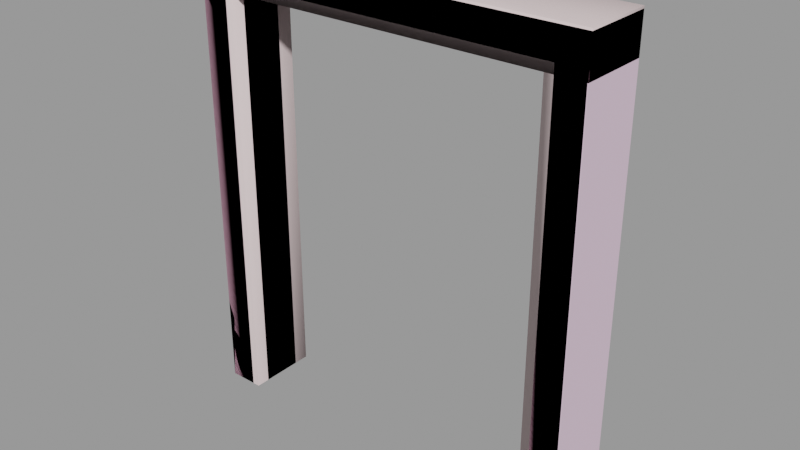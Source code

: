 # Source: doorframe004a.blend  (saved by Blender 2.92.15; exported with 4.5.12 LTS)
import bpy
from mathutils import Matrix  # noqa: F401  (used for matrix-valued properties, if any)

bpy.ops.wm.read_factory_settings(use_empty=True)
scene = bpy.context.scene
scene.name = 'doorframe004a.qc'

# ---- collections
col_doorframe004a = bpy.data.collections.new('doorframe004a'); scene.collection.children.link(col_doorframe004a)

# ---- materials (node trees are filled in below, after node groups)
mat_doorframe002a = bpy.data.materials.new('doorframe002a')
mat_doorframe002a.use_transparent_shadow = False
mat_doorframe002a.diffuse_color = (0.7854, 0.5806, 0.7278, 1.0)
mat_phy = bpy.data.materials.new('  phy')
mat_phy.use_transparent_shadow = False
mat_phy.diffuse_color = (0.9183, 0.7428, 0.747, 1.0)

# ---- material node trees

# ---- meshes
me_doorframe004a_reference = bpy.data.meshes.new('doorframe004a_reference')
me_doorframe004a_reference.from_pydata([(56.0, -20.0, 128.0), (56.0, -20.0, -1e-06), (56.0, -3e-06, 128.0), (56.0, 2e-06, 0.0), (48.0, -3e-06, 120.0), (48.0, 2e-06, 0.0), (48.0, -4.438, 120.0), (48.0, -4.438, 0.0), (-48.0, -4.438, 120.0), (-45.87, -4.438, 117.5), (-48.0, -4.438, 0.0), (-45.87, -4.438, 0.0), (-48.0, -16.04, 120.0), (-48.0, -16.04, -1e-06), (-45.87, -16.04, 117.5), (-45.87, -16.04, -1e-06), (45.87, -4.438, 117.5), (48.0, -16.04, 120.0), (45.87, -16.04, 117.5), (48.0, -16.04, -1e-06), (45.87, -16.04, -1e-06), (45.87, -4.438, 0.0), (48.0, -20.0, 120.0), (48.0, -20.0, -1e-06), (-48.0, -7e-06, 120.0), (-48.0, -2e-06, 0.0), (-48.0, -20.0, 120.0), (-48.0, -20.0, -1e-06), (-56.0, -8e-06, 128.0), (-56.0, -2e-06, 0.0), (-56.0, -20.0, 128.0), (-56.0, -20.0, -1e-06)], [], [(0, 1, 2), (1, 3, 2), (4, 5, 6), (5, 7, 6), (8, 9, 10), (10, 9, 11), (12, 13, 14), (13, 15, 14), (8, 6, 9), (6, 16, 9), (17, 12, 18), (12, 14, 18), (17, 18, 19), (19, 18, 20), (6, 7, 16), (7, 21, 16), (17, 19, 22), (19, 23, 22), (14, 15, 9), (15, 11, 9), (18, 14, 16), (14, 9, 16), (8, 10, 24), (10, 25, 24), (6, 8, 4), (8, 24, 4), (16, 21, 18), (21, 20, 18), (26, 27, 12), (27, 13, 12), (28, 29, 30), (29, 31, 30), (30, 0, 28), (0, 2, 28), (26, 12, 22), (12, 17, 22), (22, 23, 1), (0, 22, 1), (26, 22, 0), (30, 26, 0), (30, 31, 26), (31, 27, 26), (29, 24, 25), (28, 24, 29), (28, 2, 24), (2, 4, 24), (2, 3, 4), (3, 5, 4)])
me_doorframe004a_reference.polygons.foreach_set('use_smooth', [True] * 48)
_k = set([(0, 1), (0, 2), (0, 30), (1, 22), (2, 3), (2, 28), (4, 5), (4, 6), (4, 24), (6, 7), (6, 8), (8, 10), (8, 24), (9, 10), (9, 11), (9, 14), (9, 16), (12, 13), (12, 17), (12, 26), (14, 15), (14, 18), (16, 18), (16, 21), (17, 19), (17, 22), (18, 19), (18, 20), (22, 23), (22, 26), (24, 25), (24, 29), (26, 27), (28, 29), (28, 30), (30, 31)])
me_doorframe004a_reference.attributes.new('sharp_edge', 'BOOLEAN', 'EDGE').data.foreach_set('value', [ (min(e.vertices), max(e.vertices)) in _k for e in me_doorframe004a_reference.edges])
_uv = me_doorframe004a_reference.uv_layers.new(name='UVMap')
_uv.uv.foreach_set('vector', [0.8973, 0.9901, 0.8973, 4e-06, 0.9282, 0.9901, 0.8973, 4e-06, 0.9282, 4e-06, 0.9282, 0.9901, 0.1942, 0.7258, 0.1942, 0.01531, 0.2204, 0.7258, 0.1942, 0.01531, 0.2204, 0.01531, 0.2204, 0.7258, 0.4843, 0.7255, 0.4717, 0.7109, 0.4843, 0.01555, 0.4843, 0.01555, 0.4717, 0.7109, 0.4717, 0.01555, 0.3904, 0.7255, 0.3904, 0.01555, 0.403, 0.7109, 0.3904, 0.01555, 0.403, 0.01555, 0.403, 0.7109, 0.8217, 0.881, 0.2224, 0.881, 0.8084, 0.8656, 0.2224, 0.881, 0.2357, 0.8656, 0.8084, 0.8656, 0.2224, 0.7777, 0.8217, 0.7777, 0.2357, 0.7931, 0.8217, 0.7777, 0.8084, 0.7931, 0.2357, 0.7931, 0.3144, 0.7258, 0.3018, 0.7111, 0.3144, 0.01531, 0.3144, 0.01531, 0.3018, 0.7111, 0.3018, 0.01531, 0.2204, 0.7258, 0.2204, 0.01531, 0.2331, 0.7111, 0.2204, 0.01531, 0.2331, 0.01531, 0.2331, 0.7111, 0.3144, 0.7258, 0.3144, 0.01531, 0.3378, 0.7258, 0.3144, 0.01531, 0.3378, 0.01531, 0.3378, 0.7258, 0.403, 0.7109, 0.403, 0.01555, 0.4717, 0.7109, 0.403, 0.01555, 0.4717, 0.01555, 0.4717, 0.7109, 0.2357, 0.7931, 0.8084, 0.7931, 0.2357, 0.8656, 0.8084, 0.7931, 0.8084, 0.8656, 0.2357, 0.8656, 0.4843, 0.7255, 0.4843, 0.01555, 0.5105, 0.7255, 0.4843, 0.01555, 0.5105, 0.01555, 0.5105, 0.7255, 0.2224, 0.881, 0.8217, 0.881, 0.2224, 0.9087, 0.8217, 0.881, 0.8217, 0.9087, 0.2224, 0.9087, 0.2331, 0.7111, 0.2331, 0.01531, 0.3018, 0.7111, 0.2331, 0.01531, 0.3018, 0.01531, 0.3018, 0.7111, 0.367, 0.7255, 0.367, 0.01555, 0.3904, 0.7255, 0.367, 0.01555, 0.3904, 0.01555, 0.3904, 0.7255, 3.9e-05, 0.9901, 0.0, 4e-06, 0.03098, 0.9901, 0.0, 4e-06, 0.03094, 2e-06, 0.03098, 0.9901, 0.0, 0.8663, 2e-06, 0.0, 0.03094, 0.8663, 2e-06, 0.0, 0.03094, 0.0, 0.03094, 0.8663, 0.8217, 0.753, 0.8217, 0.7777, 0.2224, 0.753, 0.8217, 0.7777, 0.2224, 0.7777, 0.2224, 0.753, 0.8354, 0.9282, 0.8354, 4e-06, 0.8973, 4e-06, 0.8973, 0.9901, 0.8354, 0.9282, 0.8973, 4e-06, 0.09286, 0.9282, 0.8354, 0.9282, 0.8973, 0.9901, 0.03098, 0.9901, 0.09286, 0.9282, 0.8973, 0.9901, 0.03098, 0.9901, 0.03094, 2e-06, 0.09286, 0.9282, 0.03094, 2e-06, 0.09282, 0.0, 0.09286, 0.9282, 0.03072, 0.0, 0.09509, 0.9266, 0.09509, 0.0, 0.03072, 0.9891, 0.09509, 0.9266, 0.03072, 0.0, 0.03072, 0.9891, 0.8972, 0.9891, 0.09509, 0.9266, 0.8972, 0.9891, 0.8356, 0.9266, 0.09509, 0.9266, 0.8972, 0.9891, 0.8972, 0.0, 0.8356, 0.9266, 0.8972, 0.0, 0.8356, 0.0, 0.8356, 0.9266])
me_doorframe004a_reference.materials.append(mat_doorframe002a)
me_doorframe004a_reference.use_remesh_fix_poles = True
me_doorframe004a_reference.use_remesh_preserve_attributes = False
me_doorframe004a_reference.use_mirror_vertex_groups = False
me_doorframe004a_reference.update()
me_doorframe004a_reference.normals_split_custom_set([tuple(v) for v in zip(*[iter([1.0, 0.0, 0.0, 1.0, 0.0, 0.0, 1.0, 0.0, 0.0, 1.0, 0.0, 0.0, 1.0, 0.0, 0.0, 1.0, 0.0, 0.0, -1.0, 0.0, 0.0, -1.0, 0.0, 0.0, -1.0, 0.0, 0.0, -1.0, 0.0, 0.0, -1.0, 0.0, 0.0, -1.0, 0.0, 0.0, -8.632e-10, 1.0, 1.687e-08, 4.367e-09, 1.0, 1.914e-08, 4.611e-08, 1.0, 3.726e-08, 0.0, 1.0, 4.565e-08, 0.0, 1.0, 4.565e-08, 0.0, 1.0, 4.565e-08, -2.332e-09, -1.0, 5.395e-07, -6.392e-10, -1.0, -6.051e-08, -8.186e-09, -1.0, 5.052e-07, -6.392e-10, -1.0, -6.051e-08, 0.0, -1.0, -6.086e-08, -8.186e-09, -1.0, 5.052e-07, -8.632e-10, 1.0, 1.687e-08, -4.36e-08, 1.0, 1.687e-08, 4.367e-09, 1.0, 1.914e-08, -4.36e-08, 1.0, 1.687e-08, -4.374e-08, 1.0, 1.922e-08, 4.367e-09, 1.0, 1.914e-08, 4.68e-08, -1.0, -5.756e-07, -2.332e-09, -1.0, 5.395e-07, 4.776e-08, -1.0, -5.029e-07, -2.332e-09, -1.0, 5.395e-07, -8.186e-09, -1.0, 5.052e-07, 4.776e-08, -1.0, -5.029e-07, 4.68e-08, -1.0, -5.756e-07, 4.776e-08, -1.0, -5.029e-07, 5.533e-08, -1.0, -2.98e-08, 0.0, -1.0, -9.13e-08, 0.0, -1.0, -9.13e-08, 0.0, -1.0, -9.13e-08, -4.36e-08, 1.0, 1.687e-08, -5.326e-10, 1.0, 3.803e-08, -4.374e-08, 1.0, 1.922e-08, -5.326e-10, 1.0, 3.803e-08, 0.0, 1.0, 3.804e-08, -4.374e-08, 1.0, 1.922e-08, -1.0, 0.0, 0.0, -1.0, 0.0, 0.0, -1.0, 0.0, 0.0, -1.0, 0.0, 0.0, -1.0, 0.0, 0.0, -1.0, 0.0, 0.0, 1.0, 0.0, 0.0, 1.0, 0.0, 0.0, 1.0, 0.0, 0.0, 1.0, 0.0, 0.0, 1.0, 0.0, 0.0, 1.0, 0.0, 0.0, 0.0, 0.0, -1.0, 6.905e-08, 0.0, -1.0, 6.013e-09, 0.0, -1.0, 6.905e-08, 0.0, -1.0, 7.506e-08, 0.0, -1.0, 6.013e-09, 0.0, -1.0, 1.0, 0.0, 0.0, 1.0, 0.0, 0.0, 1.0, 0.0, 0.0, 1.0, 0.0, 0.0, 1.0, 0.0, 0.0, 1.0, 0.0, 0.0, 0.0, 0.0, -1.0, 3.773e-08, 0.0, -1.0, 1.143e-09, 0.0, -1.0, 3.773e-08, 0.0, -1.0, 3.887e-08, 0.0, -1.0, 1.143e-09, 0.0, -1.0, -1.0, 0.0, 0.0, -1.0, 0.0, 0.0, -1.0, 0.0, 0.0, -1.0, 0.0, 0.0, -1.0, 0.0, 0.0, -1.0, 0.0, 0.0, 1.0, 0.0, 0.0, 1.0, 0.0, 0.0, 1.0, 0.0, 0.0, 1.0, 0.0, 0.0, 1.0, 0.0, 0.0, 1.0, 0.0, 0.0, -1.0, 0.0, 0.0, -1.0, 0.0, 0.0, -1.0, 0.0, 0.0, -1.0, 0.0, 0.0, -1.0, 0.0, 0.0, -1.0, 0.0, 0.0, 0.0, 0.0, 1.0, 1.202e-07, 0.0, 1.0, 1.524e-08, 0.0, 1.0, 1.202e-07, 0.0, 1.0, 1.355e-07, 0.0, 1.0, 1.524e-08, 0.0, 1.0, 1.607e-07, 0.0, -1.0, 1.523e-07, 0.0, -1.0, -1.523e-07, 0.0, -1.0, 1.523e-07, 0.0, -1.0, -1.607e-07, 0.0, -1.0, -1.523e-07, 0.0, -1.0, 0.0, -1.0, -3.179e-08, 0.0, -1.0, -3.179e-08, 0.0, -1.0, -3.179e-08, 4.194e-08, -1.0, -2.058e-08, 4.218e-08, -1.0, 1.093e-08, 4.47e-08, -1.0, -5.96e-08, -4.598e-09, -1.0, -2.917e-07, 4.218e-08, -1.0, 1.093e-08, 4.194e-08, -1.0, -2.058e-08, -5.322e-09, -1.0, -3.023e-07, -4.598e-09, -1.0, -2.917e-07, 4.194e-08, -1.0, -2.058e-08, -5.322e-09, -1.0, -3.023e-07, -1.894e-09, -1.0, -3.297e-08, -4.598e-09, -1.0, -2.917e-07, -1.894e-09, -1.0, -3.297e-08, 0.0, -1.0, -3.179e-08, -4.598e-09, -1.0, -2.917e-07, 0.0, 1.0, 4.167e-08, 0.0, 1.0, 4.167e-08, 0.0, 1.0, 4.167e-08, -6.138e-08, 1.0, 6.362e-08, -6.109e-08, 1.0, 6.322e-08, -7.812e-08, 1.0, 4.687e-08, -6.138e-08, 1.0, 6.362e-08, -4.051e-08, 1.0, 4.225e-08, -6.109e-08, 1.0, 6.322e-08, -4.051e-08, 1.0, 4.225e-08, -3.981e-08, 1.0, 4.04e-08, -6.109e-08, 1.0, 6.322e-08, -4.051e-08, 1.0, 4.225e-08, -1.655e-09, 1.0, 4.156e-08, -3.981e-08, 1.0, 4.04e-08, -1.655e-09, 1.0, 4.156e-08, 0.0, 1.0, 4.167e-08, -3.981e-08, 1.0, 4.04e-08])] * 3)])
me_doorframe004a_physics = bpy.data.meshes.new('doorframe004a_physics')
me_doorframe004a_physics.from_pydata([(56.0, -3e-06, 117.5), (56.0, -20.0, 117.5), (-56.0, -8e-06, 117.5), (-56.0, -20.0, 117.5), (56.0, -3e-06, 128.6), (56.0, -20.0, 128.6), (-56.0, -20.0, 128.6), (-56.0, -8e-06, 128.6), (-45.87, -20.0, 117.5), (-56.0, -20.0, -5e-06), (-45.87, -20.0, -5e-06), (-56.0, -20.0, 117.5), (-56.0, -2e-06, -4e-06), (-45.87, -2e-06, -4e-06), (-56.0, -8e-06, 117.5), (-45.87, -7e-06, 117.5), (55.78, -20.0, -5e-06), (45.65, -20.0, 117.5), (45.65, -20.0, -5e-06), (55.78, -20.0, 117.5), (45.65, -3e-06, 117.5), (45.65, 2e-06, -4e-06), (55.78, -3e-06, 117.5), (55.78, 2e-06, -4e-06)], [], [(0, 1, 2), (2, 1, 3), (0, 4, 1), (4, 5, 1), (1, 6, 3), (5, 6, 1), (4, 0, 7), (7, 0, 2), (2, 3, 7), (7, 3, 6), (6, 5, 7), (5, 4, 7), (8, 9, 10), (8, 11, 9), (9, 12, 10), (10, 12, 13), (12, 9, 14), (14, 9, 11), (12, 14, 13), (13, 14, 15), (11, 8, 14), (8, 15, 14), (13, 15, 10), (15, 8, 10), (16, 17, 18), (16, 19, 17), (18, 17, 20), (18, 20, 21), (17, 19, 20), (19, 22, 20), (18, 21, 16), (16, 21, 23), (21, 20, 23), (23, 20, 22), (22, 16, 23), (22, 19, 16)])
me_doorframe004a_physics.polygons.foreach_set('use_smooth', [True] * 36)
_uv = me_doorframe004a_physics.uv_layers.new(name='UVMap')
_uv.uv.foreach_set('vector', [0.0, 0.0, 0.0, 0.0, 0.0, 0.0, 0.0, 0.0, 0.0, 0.0, 0.0, 0.0, 0.0, 0.0, 0.0, 0.0, 0.0, 0.0, 0.0, 0.0, 0.0, 0.0, 0.0, 0.0, 0.0, 0.0, 0.0, 0.0, 0.0, 0.0, 0.0, 0.0, 0.0, 0.0, 0.0, 0.0, 0.0, 0.0, 0.0, 0.0, 0.0, 0.0, 0.0, 0.0, 0.0, 0.0, 0.0, 0.0, 0.0, 0.0, 0.0, 0.0, 0.0, 0.0, 0.0, 0.0, 0.0, 0.0, 0.0, 0.0, 0.0, 0.0, 0.0, 0.0, 0.0, 0.0, 0.0, 0.0, 0.0, 0.0, 0.0, 0.0, 0.0, 0.0, 0.0, 0.0, 0.0, 0.0, 0.0, 0.0, 0.0, 0.0, 0.0, 0.0, 0.0, 0.0, 0.0, 0.0, 0.0, 0.0, 0.0, 0.0, 0.0, 0.0, 0.0, 0.0, 0.0, 0.0, 0.0, 0.0, 0.0, 0.0, 0.0, 0.0, 0.0, 0.0, 0.0, 0.0, 0.0, 0.0, 0.0, 0.0, 0.0, 0.0, 0.0, 0.0, 0.0, 0.0, 0.0, 0.0, 0.0, 0.0, 0.0, 0.0, 0.0, 0.0, 0.0, 0.0, 0.0, 0.0, 0.0, 0.0, 0.0, 0.0, 0.0, 0.0, 0.0, 0.0, 0.0, 0.0, 0.0, 0.0, 0.0, 0.0, 0.0, 0.0, 0.0, 0.0, 0.0, 0.0, 0.0, 0.0, 0.0, 0.0, 0.0, 0.0, 0.0, 0.0, 0.0, 0.0, 0.0, 0.0, 0.0, 0.0, 0.0, 0.0, 0.0, 0.0, 0.0, 0.0, 0.0, 0.0, 0.0, 0.0, 0.0, 0.0, 0.0, 0.0, 0.0, 0.0, 0.0, 0.0, 0.0, 0.0, 0.0, 0.0, 0.0, 0.0, 0.0, 0.0, 0.0, 0.0, 0.0, 0.0, 0.0, 0.0, 0.0, 0.0, 0.0, 0.0, 0.0, 0.0, 0.0, 0.0, 0.0, 0.0, 0.0, 0.0, 0.0, 0.0, 0.0, 0.0, 0.0, 0.0, 0.0, 0.0])
me_doorframe004a_physics.materials.append(mat_phy)
me_doorframe004a_physics.use_remesh_fix_poles = True
me_doorframe004a_physics.use_remesh_preserve_attributes = False
me_doorframe004a_physics.use_mirror_vertex_groups = False
me_doorframe004a_physics.update()
me_doorframe004a_physics.normals_split_custom_set([tuple(v) for v in zip(*[iter([-0.7412, 0.668, 0.06609, 0.4833, 0.8712, 0.08622, -0.267, 0.9625, -0.04771, -0.267, 0.9625, -0.04771, 0.4833, 0.8712, 0.08622, 0.478, 0.8616, -0.1707, -0.7412, 0.668, 0.06609, -0.478, -0.8616, 0.1707, 0.4833, 0.8712, 0.08622, -0.478, -0.8616, 0.1707, 0.267, -0.9625, 0.04768, 0.4833, 0.8712, 0.08622, 0.4833, 0.8712, 0.08622, 0.7411, -0.6681, -0.06619, 0.478, 0.8616, -0.1707, 0.267, -0.9625, 0.04768, 0.7411, -0.6681, -0.06619, 0.4833, 0.8712, 0.08622, -0.478, -0.8616, 0.1707, -0.7412, 0.668, 0.06609, -0.4833, -0.8712, -0.08634, -0.4833, -0.8712, -0.08634, -0.7412, 0.668, 0.06609, -0.267, 0.9625, -0.04771, -0.267, 0.9625, -0.04771, 0.478, 0.8616, -0.1707, -0.4833, -0.8712, -0.08634, -0.4833, -0.8712, -0.08634, 0.478, 0.8616, -0.1707, 0.7411, -0.6681, -0.06619, 0.7411, -0.6681, -0.06619, 0.267, -0.9625, 0.04768, -0.4833, -0.8712, -0.08634, 0.267, -0.9625, 0.04768, -0.478, -0.8616, 0.1707, -0.4833, -0.8712, -0.08634, 0.7066, -0.1202, 0.6973, 0.4516, 0.03837, -0.8914, 0.2447, 0.0833, 0.966, 0.7066, -0.1202, 0.6973, 0.4506, -0.07672, -0.8894, 0.4516, 0.03837, -0.8914, 0.4516, 0.03837, -0.8914, -0.4467, 0.152, -0.8817, 0.2447, 0.0833, 0.966, 0.2447, 0.0833, 0.966, -0.4467, 0.152, -0.8817, -0.7105, 0.06045, 0.7011, -0.4467, 0.152, -0.8817, 0.4516, 0.03837, -0.8914, -0.4507, -0.07674, -0.8894, -0.4507, -0.07674, -0.8894, 0.4516, 0.03837, -0.8914, 0.4506, -0.07672, -0.8894, -0.4467, 0.152, -0.8817, -0.4507, -0.07674, -0.8894, -0.7105, 0.06045, 0.7011, -0.7105, 0.06045, 0.7011, -0.4507, -0.07674, -0.8894, -0.2454, -0.04171, 0.9685, 0.4506, -0.07672, -0.8894, 0.7066, -0.1202, 0.6973, -0.4507, -0.07674, -0.8894, 0.7066, -0.1202, 0.6973, -0.2454, -0.04171, 0.9685, -0.4507, -0.07674, -0.8894, -0.7105, 0.06045, 0.7011, -0.2454, -0.04171, 0.9685, 0.2447, 0.0833, 0.966, -0.2454, -0.04171, 0.9685, 0.7066, -0.1202, 0.6973, 0.2447, 0.0833, 0.966, 0.4507, 0.07672, 0.8894, 0.7105, -0.06045, -0.7011, 0.2453, 0.04171, -0.9685, 0.4507, 0.07672, 0.8894, 0.4467, -0.152, 0.8817, 0.7105, -0.06045, -0.7011, 0.2453, 0.04171, -0.9685, 0.7105, -0.06045, -0.7011, -0.4507, -0.07672, -0.8894, 0.2453, 0.04171, -0.9685, -0.4507, -0.07672, -0.8894, -0.4467, 0.152, -0.8817, 0.7105, -0.06045, -0.7011, 0.4467, -0.152, 0.8817, -0.4507, -0.07672, -0.8894, 0.4467, -0.152, 0.8817, -0.2453, -0.04171, 0.9685, -0.4507, -0.07672, -0.8894, 0.2453, 0.04171, -0.9685, -0.4467, 0.152, -0.8817, 0.4507, 0.07672, 0.8894, 0.4507, 0.07672, 0.8894, -0.4467, 0.152, -0.8817, -0.7105, 0.06045, 0.7011, -0.4467, 0.152, -0.8817, -0.4507, -0.07672, -0.8894, -0.7105, 0.06045, 0.7011, -0.7105, 0.06045, 0.7011, -0.4507, -0.07672, -0.8894, -0.2453, -0.04171, 0.9685, -0.2453, -0.04171, 0.9685, 0.4507, 0.07672, 0.8894, -0.7105, 0.06045, 0.7011, -0.2453, -0.04171, 0.9685, 0.4467, -0.152, 0.8817, 0.4507, 0.07672, 0.8894])] * 3)])
arm_doorframe004a_qc_skeleton = bpy.data.armatures.new('doorframe004a.qc_skeleton')  # bones are not reproduced

# ---- objects
ob_doorframe004a_qc_skeleton = bpy.data.objects.new('doorframe004a.qc_skeleton', arm_doorframe004a_qc_skeleton)
ob_doorframe004a_reference = bpy.data.objects.new('doorframe004a_reference', me_doorframe004a_reference)
ob_doorframe004a_physics = bpy.data.objects.new('doorframe004a_physics', me_doorframe004a_physics)

# ---- transforms, parenting, visibility, modifiers, constraints
ob_doorframe004a_qc_skeleton.location = (0.0, 0.0, 0.0)
ob_doorframe004a_qc_skeleton.show_in_front = True
ob_doorframe004a_qc_skeleton.lineart.crease_threshold = 0.0
ob_doorframe004a_reference.parent = ob_doorframe004a_qc_skeleton
ob_doorframe004a_reference.location = (0.0, 0.0, 0.0)
ob_doorframe004a_reference.lineart.crease_threshold = 0.0
_vg = ob_doorframe004a_reference.vertex_groups.new(name='static_prop')
_vg.add([0, 1, 2, 3, 4, 5, 6, 7, 8, 9, 10, 11, 12, 13, 14, 15, 16, 17, 18, 19, 20, 21, 22, 23, 24, 25, 26, 27, 28, 29, 30, 31], 1.0, 'REPLACE')
_m = ob_doorframe004a_reference.modifiers.new('Armature', 'ARMATURE')
_m.object = ob_doorframe004a_qc_skeleton
ob_doorframe004a_physics.parent = ob_doorframe004a_qc_skeleton
ob_doorframe004a_physics.location = (0.0, 0.0, 0.0)
ob_doorframe004a_physics.display_type = 'SOLID'
ob_doorframe004a_physics.show_wire = True
ob_doorframe004a_physics.lineart.crease_threshold = 0.0
_vg = ob_doorframe004a_physics.vertex_groups.new(name='static_prop')
_vg.add([0, 1, 2, 3, 4, 5, 6, 7, 8, 9, 10, 11, 12, 13, 14, 15, 16, 17, 18, 19, 20, 21, 22, 23], 1.0, 'REPLACE')
_m = ob_doorframe004a_physics.modifiers.new('Armature', 'ARMATURE')
_m.object = ob_doorframe004a_qc_skeleton

# ---- collection membership
scene.collection.objects.link(ob_doorframe004a_qc_skeleton)
scene.collection.objects.link(ob_doorframe004a_reference)
scene.collection.objects.link(ob_doorframe004a_physics)
col_doorframe004a.objects.link(ob_doorframe004a_qc_skeleton)
col_doorframe004a.objects.link(ob_doorframe004a_reference)
col_doorframe004a.objects.link(ob_doorframe004a_physics)

# ---- scene / render settings (as saved in the file)
scene.frame_start = 1; scene.frame_end = 250; scene.frame_set(0)
scene.render.engine = 'BLENDER_EEVEE_NEXT'
scene.cycles.use_denoising = False
scene.cycles.samples = 128
scene.cycles.sampling_pattern = 'TABULATED_SOBOL'
scene.cycles.use_adaptive_sampling = False
scene.cycles.use_light_tree = False
scene.view_settings.view_transform = 'Filmic'
bpy.context.view_layer.update()

# ---- added for rendering (the .blend has no active camera and no usable light): camera, sun + grey world if the file has none
cam_auto = bpy.data.cameras.new('AutoCamera')
cam_auto.lens = 50.0
cam_auto.sensor_width = 36.0
cam_auto.clip_end = 2788.29
ob_auto_camera = bpy.data.objects.new('AutoCamera', cam_auto)
scene.collection.objects.link(ob_auto_camera)
ob_auto_camera.location = (158.877, -200.653, 191.411)
ob_auto_camera.rotation_euler = (1.09748, -7.21219e-08, 0.694738)
scene.camera = ob_auto_camera
light_auto_sun = bpy.data.lights.new('AutoSun', 'SUN')
light_auto_sun.energy = 3.0
light_auto_sun.angle = 0.0523599
ob_auto_sun = bpy.data.objects.new('AutoSun', light_auto_sun)
scene.collection.objects.link(ob_auto_sun)
ob_auto_sun.rotation_euler = (0.872665, 0.174533, 0.523599)
if scene.world is None:
    world_auto = bpy.data.worlds.new('AutoWorld')
    world_auto.color = (0.3, 0.3, 0.3)
    scene.world = world_auto
bpy.context.view_layer.update()

